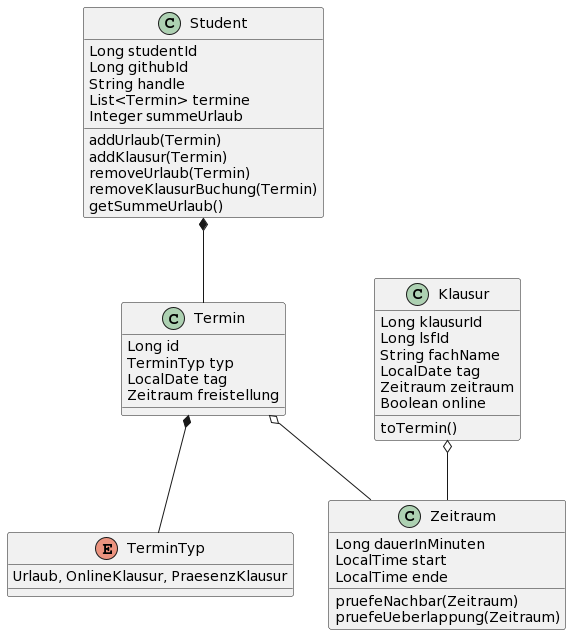

The diagram above was rendered by PlantUML. Its source (embedded in the PNG):
@startuml
class Student {
    Long studentId
    Long githubId
    String handle
    List<Termin> termine
    Integer summeUrlaub

    addUrlaub(Termin)
    addKlausur(Termin)
    removeUrlaub(Termin)
    removeKlausurBuchung(Termin)
    getSummeUrlaub()
}


class Termin {
    Long id
    TerminTyp typ
    LocalDate tag
    Zeitraum freistellung
}

enum TerminTyp{
    Urlaub, OnlineKlausur, PraesenzKlausur
}

class Zeitraum {
    Long dauerInMinuten
    LocalTime start
    LocalTime ende

    pruefeNachbar(Zeitraum)
    pruefeUeberlappung(Zeitraum)
}

class Klausur {
    Long klausurId
    Long lsfId
    String fachName
    LocalDate tag
    Zeitraum zeitraum
    Boolean online

    toTermin()
}

Student *-- Termin
Klausur o-- Zeitraum
Termin o-- Zeitraum
Termin *-- TerminTyp
@enduml